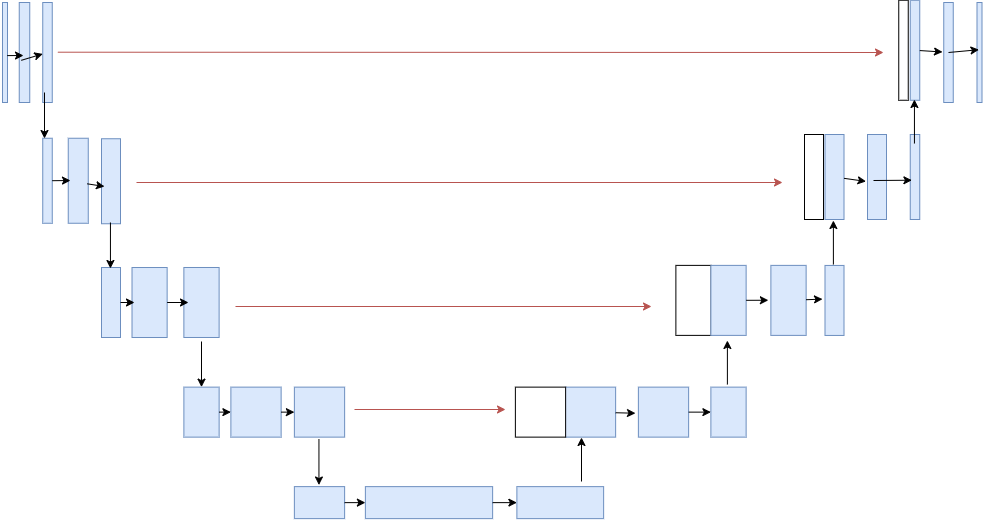

The diagram above was exported from draw.io. Its source (the exported page's mxGraphModel, read from the mxfile embedded in the PNG):
<mxGraphModel dx="1122" dy="762" grid="0" gridSize="10" guides="1" tooltips="1" connect="1" arrows="1" fold="1" page="1" pageScale="1" pageWidth="1169" pageHeight="827" math="0" shadow="0">
  <root>
    <mxCell id="0" />
    <mxCell id="1" parent="0" />
    <mxCell id="Jq713yi_vZq1jW4NLqdJ-1" value="" style="verticalLabelPosition=bottom;verticalAlign=top;html=1;shape=mxgraph.basic.rect;fillColor2=none;strokeWidth=1;size=20;indent=5;rotation=90;fillColor=#dae8fc;strokeColor=#6c8ebf;" vertex="1" parent="1">
      <mxGeometry x="10.5" y="59.5" width="100" height="5" as="geometry" />
    </mxCell>
    <mxCell id="Jq713yi_vZq1jW4NLqdJ-2" value="" style="verticalLabelPosition=bottom;verticalAlign=top;html=1;shape=mxgraph.basic.rect;fillColor2=none;strokeWidth=1;size=20;indent=5;rotation=90;fillColor=#dae8fc;strokeColor=#6c8ebf;" vertex="1" parent="1">
      <mxGeometry x="30" y="56.75" width="100" height="10.5" as="geometry" />
    </mxCell>
    <mxCell id="Jq713yi_vZq1jW4NLqdJ-3" value="" style="verticalLabelPosition=bottom;verticalAlign=top;html=1;shape=mxgraph.basic.rect;fillColor2=none;strokeWidth=1;size=20;indent=5;rotation=90;fillColor=#dae8fc;strokeColor=#6c8ebf;" vertex="1" parent="1">
      <mxGeometry x="53" y="57.25" width="100" height="9.5" as="geometry" />
    </mxCell>
    <mxCell id="Jq713yi_vZq1jW4NLqdJ-4" value="" style="verticalLabelPosition=bottom;verticalAlign=top;html=1;shape=mxgraph.basic.rect;fillColor2=none;strokeWidth=1;size=20;indent=5;rotation=90;fillColor=#dae8fc;strokeColor=#6c8ebf;" vertex="1" parent="1">
      <mxGeometry x="985" y="59.5" width="100" height="5" as="geometry" />
    </mxCell>
    <mxCell id="Jq713yi_vZq1jW4NLqdJ-7" value="" style="verticalLabelPosition=bottom;verticalAlign=top;html=1;shape=mxgraph.basic.rect;fillColor2=none;strokeWidth=1;size=20;indent=5;rotation=90;fillColor=#dae8fc;strokeColor=#6c8ebf;" vertex="1" parent="1">
      <mxGeometry x="60.5" y="185.5" width="85" height="9.5" as="geometry" />
    </mxCell>
    <mxCell id="Jq713yi_vZq1jW4NLqdJ-8" value="" style="verticalLabelPosition=bottom;verticalAlign=top;html=1;shape=mxgraph.basic.rect;fillColor2=none;strokeWidth=1;size=20;indent=5;rotation=90;fillColor=#dae8fc;strokeColor=#6c8ebf;" vertex="1" parent="1">
      <mxGeometry x="91.25" y="180.25" width="85" height="20" as="geometry" />
    </mxCell>
    <mxCell id="Jq713yi_vZq1jW4NLqdJ-9" value="" style="verticalLabelPosition=bottom;verticalAlign=top;html=1;shape=mxgraph.basic.rect;fillColor2=none;strokeWidth=1;size=20;indent=5;rotation=90;fillColor=#dae8fc;strokeColor=#6c8ebf;" vertex="1" parent="1">
      <mxGeometry x="124" y="181.25" width="85" height="19" as="geometry" />
    </mxCell>
    <mxCell id="Jq713yi_vZq1jW4NLqdJ-10" value="" style="verticalLabelPosition=bottom;verticalAlign=top;html=1;shape=mxgraph.basic.rect;fillColor2=none;strokeWidth=1;size=20;indent=5;rotation=90;fillColor=#dae8fc;strokeColor=#6c8ebf;" vertex="1" parent="1">
      <mxGeometry x="131.5" y="302.5" width="70" height="19" as="geometry" />
    </mxCell>
    <mxCell id="Jq713yi_vZq1jW4NLqdJ-11" value="" style="verticalLabelPosition=bottom;verticalAlign=top;html=1;shape=mxgraph.basic.rect;fillColor2=none;strokeWidth=1;size=20;indent=5;rotation=90;fillColor=#dae8fc;strokeColor=#6c8ebf;" vertex="1" parent="1">
      <mxGeometry x="170.07" y="294.44" width="70" height="35.13" as="geometry" />
    </mxCell>
    <mxCell id="Jq713yi_vZq1jW4NLqdJ-12" value="" style="verticalLabelPosition=bottom;verticalAlign=top;html=1;shape=mxgraph.basic.rect;fillColor2=none;strokeWidth=1;size=20;indent=5;rotation=90;fillColor=#dae8fc;strokeColor=#6c8ebf;" vertex="1" parent="1">
      <mxGeometry x="222" y="294.37" width="70" height="35.25" as="geometry" />
    </mxCell>
    <mxCell id="Jq713yi_vZq1jW4NLqdJ-13" value="" style="verticalLabelPosition=bottom;verticalAlign=top;html=1;shape=mxgraph.basic.rect;fillColor2=none;strokeWidth=1;size=20;indent=5;rotation=90;fillColor=#dae8fc;strokeColor=#6c8ebf;" vertex="1" parent="1">
      <mxGeometry x="232" y="404" width="50" height="35.25" as="geometry" />
    </mxCell>
    <mxCell id="Jq713yi_vZq1jW4NLqdJ-14" value="" style="verticalLabelPosition=bottom;verticalAlign=top;html=1;shape=mxgraph.basic.rect;fillColor2=none;strokeWidth=1;size=20;indent=5;rotation=90;fillColor=#dae8fc;strokeColor=#6c8ebf;" vertex="1" parent="1">
      <mxGeometry x="286.5" y="396.5" width="50" height="50.25" as="geometry" />
    </mxCell>
    <mxCell id="Jq713yi_vZq1jW4NLqdJ-16" value="" style="verticalLabelPosition=bottom;verticalAlign=top;html=1;shape=mxgraph.basic.rect;fillColor2=none;strokeWidth=1;size=20;indent=5;rotation=90;fillColor=#dae8fc;strokeColor=#6c8ebf;" vertex="1" parent="1">
      <mxGeometry x="350" y="396.5" width="50" height="50.25" as="geometry" />
    </mxCell>
    <mxCell id="Jq713yi_vZq1jW4NLqdJ-17" value="" style="verticalLabelPosition=bottom;verticalAlign=top;html=1;shape=mxgraph.basic.rect;fillColor2=none;strokeWidth=1;size=20;indent=5;rotation=90;fillColor=#dae8fc;strokeColor=#6c8ebf;" vertex="1" parent="1">
      <mxGeometry x="359" y="487" width="32" height="50.25" as="geometry" />
    </mxCell>
    <mxCell id="Jq713yi_vZq1jW4NLqdJ-18" value="" style="verticalLabelPosition=bottom;verticalAlign=top;html=1;shape=mxgraph.basic.rect;fillColor2=none;strokeWidth=1;size=20;indent=5;rotation=90;fillColor=#dae8fc;strokeColor=#6c8ebf;" vertex="1" parent="1">
      <mxGeometry x="468.5" y="448.5" width="32" height="127.25" as="geometry" />
    </mxCell>
    <mxCell id="Jq713yi_vZq1jW4NLqdJ-19" value="" style="verticalLabelPosition=bottom;verticalAlign=top;html=1;shape=mxgraph.basic.rect;fillColor2=none;strokeWidth=1;size=20;indent=5;rotation=90;fillColor=#dae8fc;strokeColor=#6c8ebf;" vertex="1" parent="1">
      <mxGeometry x="599.75" y="468.75" width="32" height="86.75" as="geometry" />
    </mxCell>
    <mxCell id="Jq713yi_vZq1jW4NLqdJ-20" value="" style="verticalLabelPosition=bottom;verticalAlign=top;html=1;shape=mxgraph.basic.rect;fillColor2=none;strokeWidth=1;size=20;indent=5;rotation=90;fillColor=#dae8fc;strokeColor=#6c8ebf;" vertex="1" parent="1">
      <mxGeometry x="621" y="396.5" width="50" height="50.25" as="geometry" />
    </mxCell>
    <mxCell id="Jq713yi_vZq1jW4NLqdJ-21" value="" style="verticalLabelPosition=bottom;verticalAlign=top;html=1;shape=mxgraph.basic.rect;fillColor2=none;strokeWidth=1;size=20;indent=5;rotation=90;" vertex="1" parent="1">
      <mxGeometry x="571" y="396.5" width="50" height="50.25" as="geometry" />
    </mxCell>
    <mxCell id="Jq713yi_vZq1jW4NLqdJ-22" value="" style="verticalLabelPosition=bottom;verticalAlign=top;html=1;shape=mxgraph.basic.rect;fillColor2=none;strokeWidth=1;size=20;indent=5;rotation=90;fillColor=#dae8fc;strokeColor=#6c8ebf;" vertex="1" parent="1">
      <mxGeometry x="694" y="396.5" width="50" height="50.25" as="geometry" />
    </mxCell>
    <mxCell id="Jq713yi_vZq1jW4NLqdJ-23" value="" style="verticalLabelPosition=bottom;verticalAlign=top;html=1;shape=mxgraph.basic.rect;fillColor2=none;strokeWidth=1;size=14.81;indent=5;rotation=90;fillColor=#dae8fc;strokeColor=#6c8ebf;" vertex="1" parent="1">
      <mxGeometry x="759" y="404" width="50" height="35.25" as="geometry" />
    </mxCell>
    <mxCell id="Jq713yi_vZq1jW4NLqdJ-24" value="" style="verticalLabelPosition=bottom;verticalAlign=top;html=1;shape=mxgraph.basic.rect;fillColor2=none;strokeWidth=1;size=20;indent=5;rotation=90;fillColor=#dae8fc;strokeColor=#6c8ebf;" vertex="1" parent="1">
      <mxGeometry x="809" y="292.25" width="70" height="35.25" as="geometry" />
    </mxCell>
    <mxCell id="Jq713yi_vZq1jW4NLqdJ-25" value="" style="verticalLabelPosition=bottom;verticalAlign=top;html=1;shape=mxgraph.basic.rect;fillColor2=none;strokeWidth=1;size=20;indent=5;rotation=90;" vertex="1" parent="1">
      <mxGeometry x="714" y="292.25" width="70" height="35.25" as="geometry" />
    </mxCell>
    <mxCell id="Jq713yi_vZq1jW4NLqdJ-26" value="" style="verticalLabelPosition=bottom;verticalAlign=top;html=1;shape=mxgraph.basic.rect;fillColor2=none;strokeWidth=1;size=20;indent=5;rotation=90;fillColor=#dae8fc;strokeColor=#6c8ebf;" vertex="1" parent="1">
      <mxGeometry x="749" y="292.25" width="70" height="35.25" as="geometry" />
    </mxCell>
    <mxCell id="Jq713yi_vZq1jW4NLqdJ-27" value="" style="verticalLabelPosition=bottom;verticalAlign=top;html=1;shape=mxgraph.basic.rect;fillColor2=none;strokeWidth=1;size=20;indent=5;rotation=90;fillColor=#dae8fc;strokeColor=#6c8ebf;" vertex="1" parent="1">
      <mxGeometry x="855" y="300.44" width="70" height="19" as="geometry" />
    </mxCell>
    <mxCell id="Jq713yi_vZq1jW4NLqdJ-30" value="" style="verticalLabelPosition=bottom;verticalAlign=top;html=1;shape=mxgraph.basic.rect;fillColor2=none;strokeWidth=1;size=20;indent=5;rotation=90;fillColor=#dae8fc;strokeColor=#6c8ebf;" vertex="1" parent="1">
      <mxGeometry x="847.5" y="177" width="85" height="19" as="geometry" />
    </mxCell>
    <mxCell id="Jq713yi_vZq1jW4NLqdJ-31" value="" style="verticalLabelPosition=bottom;verticalAlign=top;html=1;shape=mxgraph.basic.rect;fillColor2=none;strokeWidth=1;size=20;indent=5;rotation=90;" vertex="1" parent="1">
      <mxGeometry x="827" y="177" width="85" height="19" as="geometry" />
    </mxCell>
    <mxCell id="Jq713yi_vZq1jW4NLqdJ-32" value="" style="verticalLabelPosition=bottom;verticalAlign=top;html=1;shape=mxgraph.basic.rect;fillColor2=none;strokeWidth=1;size=20;indent=5;rotation=90;fillColor=#dae8fc;strokeColor=#6c8ebf;" vertex="1" parent="1">
      <mxGeometry x="890" y="177" width="85" height="19" as="geometry" />
    </mxCell>
    <mxCell id="Jq713yi_vZq1jW4NLqdJ-33" value="" style="verticalLabelPosition=bottom;verticalAlign=top;html=1;shape=mxgraph.basic.rect;fillColor2=none;strokeWidth=1;size=20;indent=5;rotation=90;fillColor=#dae8fc;strokeColor=#6c8ebf;" vertex="1" parent="1">
      <mxGeometry x="928" y="181.75" width="85" height="9.5" as="geometry" />
    </mxCell>
    <mxCell id="Jq713yi_vZq1jW4NLqdJ-34" value="" style="verticalLabelPosition=bottom;verticalAlign=top;html=1;shape=mxgraph.basic.rect;fillColor2=none;strokeWidth=1;size=20;indent=5;rotation=90;fillColor=#dae8fc;strokeColor=#6c8ebf;" vertex="1" parent="1">
      <mxGeometry x="920.5" y="55" width="100" height="9.5" as="geometry" />
    </mxCell>
    <mxCell id="Jq713yi_vZq1jW4NLqdJ-35" value="" style="verticalLabelPosition=bottom;verticalAlign=top;html=1;shape=mxgraph.basic.rect;fillColor2=none;strokeWidth=1;size=20;indent=5;rotation=90;" vertex="1" parent="1">
      <mxGeometry x="909" y="55" width="100" height="9.5" as="geometry" />
    </mxCell>
    <mxCell id="Jq713yi_vZq1jW4NLqdJ-36" value="" style="verticalLabelPosition=bottom;verticalAlign=top;html=1;shape=mxgraph.basic.rect;fillColor2=none;strokeWidth=1;size=20;indent=5;rotation=90;fillColor=#dae8fc;strokeColor=#6c8ebf;" vertex="1" parent="1">
      <mxGeometry x="954" y="57.25" width="100" height="9.5" as="geometry" />
    </mxCell>
    <mxCell id="Jq713yi_vZq1jW4NLqdJ-37" value="" style="endArrow=classic;html=1;rounded=0;exitX=0.497;exitY=-0.588;exitDx=0;exitDy=0;exitPerimeter=0;fillColor=#f8cecc;strokeColor=#b85450;" edge="1" parent="1" source="Jq713yi_vZq1jW4NLqdJ-3">
      <mxGeometry width="50" height="50" relative="1" as="geometry">
        <mxPoint x="466" y="338" as="sourcePoint" />
        <mxPoint x="939" y="62" as="targetPoint" />
      </mxGeometry>
    </mxCell>
    <mxCell id="Jq713yi_vZq1jW4NLqdJ-38" value="" style="endArrow=classic;html=1;rounded=0;fillColor=#f8cecc;strokeColor=#b85450;" edge="1" parent="1">
      <mxGeometry width="50" height="50" relative="1" as="geometry">
        <mxPoint x="192" y="192" as="sourcePoint" />
        <mxPoint x="838" y="192" as="targetPoint" />
      </mxGeometry>
    </mxCell>
    <mxCell id="Jq713yi_vZq1jW4NLqdJ-39" value="" style="endArrow=classic;html=1;rounded=0;fillColor=#f8cecc;strokeColor=#b85450;" edge="1" parent="1">
      <mxGeometry width="50" height="50" relative="1" as="geometry">
        <mxPoint x="291" y="316" as="sourcePoint" />
        <mxPoint x="707" y="316" as="targetPoint" />
      </mxGeometry>
    </mxCell>
    <mxCell id="Jq713yi_vZq1jW4NLqdJ-40" value="" style="endArrow=classic;html=1;rounded=0;fillColor=#f8cecc;strokeColor=#b85450;" edge="1" parent="1">
      <mxGeometry width="50" height="50" relative="1" as="geometry">
        <mxPoint x="410" y="419" as="sourcePoint" />
        <mxPoint x="561" y="419" as="targetPoint" />
      </mxGeometry>
    </mxCell>
    <mxCell id="Jq713yi_vZq1jW4NLqdJ-42" value="" style="endArrow=classic;html=1;rounded=0;" edge="1" parent="1" target="Jq713yi_vZq1jW4NLqdJ-13">
      <mxGeometry width="50" height="50" relative="1" as="geometry">
        <mxPoint x="257" y="351" as="sourcePoint" />
        <mxPoint x="516" y="323" as="targetPoint" />
      </mxGeometry>
    </mxCell>
    <mxCell id="Jq713yi_vZq1jW4NLqdJ-43" value="" style="endArrow=classic;html=1;rounded=0;" edge="1" parent="1">
      <mxGeometry width="50" height="50" relative="1" as="geometry">
        <mxPoint x="374.44" y="448.5" as="sourcePoint" />
        <mxPoint x="374.44" y="494.5" as="targetPoint" />
      </mxGeometry>
    </mxCell>
    <mxCell id="Jq713yi_vZq1jW4NLqdJ-44" value="" style="endArrow=classic;html=1;rounded=0;" edge="1" parent="1">
      <mxGeometry width="50" height="50" relative="1" as="geometry">
        <mxPoint x="100" y="102" as="sourcePoint" />
        <mxPoint x="100" y="148" as="targetPoint" />
      </mxGeometry>
    </mxCell>
    <mxCell id="Jq713yi_vZq1jW4NLqdJ-45" value="" style="endArrow=classic;html=1;rounded=0;" edge="1" parent="1">
      <mxGeometry width="50" height="50" relative="1" as="geometry">
        <mxPoint x="165.94" y="232" as="sourcePoint" />
        <mxPoint x="165.94" y="278" as="targetPoint" />
      </mxGeometry>
    </mxCell>
    <mxCell id="Jq713yi_vZq1jW4NLqdJ-46" value="" style="endArrow=classic;html=1;rounded=0;" edge="1" parent="1">
      <mxGeometry width="50" height="50" relative="1" as="geometry">
        <mxPoint x="637" y="491" as="sourcePoint" />
        <mxPoint x="637" y="447" as="targetPoint" />
      </mxGeometry>
    </mxCell>
    <mxCell id="Jq713yi_vZq1jW4NLqdJ-47" value="" style="endArrow=classic;html=1;rounded=0;" edge="1" parent="1">
      <mxGeometry width="50" height="50" relative="1" as="geometry">
        <mxPoint x="969.94" y="153" as="sourcePoint" />
        <mxPoint x="969.94" y="109" as="targetPoint" />
      </mxGeometry>
    </mxCell>
    <mxCell id="Jq713yi_vZq1jW4NLqdJ-48" value="" style="endArrow=classic;html=1;rounded=0;" edge="1" parent="1">
      <mxGeometry width="50" height="50" relative="1" as="geometry">
        <mxPoint x="888.89" y="274" as="sourcePoint" />
        <mxPoint x="888.89" y="230" as="targetPoint" />
      </mxGeometry>
    </mxCell>
    <mxCell id="Jq713yi_vZq1jW4NLqdJ-49" value="" style="endArrow=classic;html=1;rounded=0;" edge="1" parent="1">
      <mxGeometry width="50" height="50" relative="1" as="geometry">
        <mxPoint x="782.89" y="394" as="sourcePoint" />
        <mxPoint x="782.89" y="350" as="targetPoint" />
      </mxGeometry>
    </mxCell>
    <mxCell id="Jq713yi_vZq1jW4NLqdJ-53" value="" style="endArrow=classic;html=1;rounded=0;" edge="1" parent="1" source="Jq713yi_vZq1jW4NLqdJ-17" target="Jq713yi_vZq1jW4NLqdJ-18">
      <mxGeometry width="50" height="50" relative="1" as="geometry">
        <mxPoint x="526" y="334" as="sourcePoint" />
        <mxPoint x="576" y="284" as="targetPoint" />
      </mxGeometry>
    </mxCell>
    <mxCell id="Jq713yi_vZq1jW4NLqdJ-54" value="" style="endArrow=classic;html=1;rounded=0;" edge="1" parent="1" source="Jq713yi_vZq1jW4NLqdJ-18" target="Jq713yi_vZq1jW4NLqdJ-19">
      <mxGeometry width="50" height="50" relative="1" as="geometry">
        <mxPoint x="526" y="334" as="sourcePoint" />
        <mxPoint x="576" y="284" as="targetPoint" />
      </mxGeometry>
    </mxCell>
    <mxCell id="Jq713yi_vZq1jW4NLqdJ-55" value="" style="endArrow=classic;html=1;rounded=0;" edge="1" parent="1" source="Jq713yi_vZq1jW4NLqdJ-13" target="Jq713yi_vZq1jW4NLqdJ-14">
      <mxGeometry width="50" height="50" relative="1" as="geometry">
        <mxPoint x="526" y="334" as="sourcePoint" />
        <mxPoint x="576" y="284" as="targetPoint" />
      </mxGeometry>
    </mxCell>
    <mxCell id="Jq713yi_vZq1jW4NLqdJ-56" value="" style="endArrow=classic;html=1;rounded=0;" edge="1" parent="1" source="Jq713yi_vZq1jW4NLqdJ-14" target="Jq713yi_vZq1jW4NLqdJ-16">
      <mxGeometry width="50" height="50" relative="1" as="geometry">
        <mxPoint x="526" y="334" as="sourcePoint" />
        <mxPoint x="576" y="284" as="targetPoint" />
      </mxGeometry>
    </mxCell>
    <mxCell id="Jq713yi_vZq1jW4NLqdJ-57" value="" style="endArrow=classic;html=1;rounded=0;" edge="1" parent="1" source="Jq713yi_vZq1jW4NLqdJ-10">
      <mxGeometry width="50" height="50" relative="1" as="geometry">
        <mxPoint x="526" y="334" as="sourcePoint" />
        <mxPoint x="190" y="312" as="targetPoint" />
      </mxGeometry>
    </mxCell>
    <mxCell id="Jq713yi_vZq1jW4NLqdJ-58" value="" style="endArrow=classic;html=1;rounded=0;" edge="1" parent="1" source="Jq713yi_vZq1jW4NLqdJ-11">
      <mxGeometry width="50" height="50" relative="1" as="geometry">
        <mxPoint x="526" y="334" as="sourcePoint" />
        <mxPoint x="244" y="312" as="targetPoint" />
      </mxGeometry>
    </mxCell>
    <mxCell id="Jq713yi_vZq1jW4NLqdJ-59" value="" style="endArrow=classic;html=1;rounded=0;entryX=0.522;entryY=1.058;entryDx=0;entryDy=0;entryPerimeter=0;" edge="1" parent="1" source="Jq713yi_vZq1jW4NLqdJ-20" target="Jq713yi_vZq1jW4NLqdJ-22">
      <mxGeometry width="50" height="50" relative="1" as="geometry">
        <mxPoint x="526" y="334" as="sourcePoint" />
        <mxPoint x="576" y="284" as="targetPoint" />
      </mxGeometry>
    </mxCell>
    <mxCell id="Jq713yi_vZq1jW4NLqdJ-60" value="" style="endArrow=classic;html=1;rounded=0;" edge="1" parent="1" source="Jq713yi_vZq1jW4NLqdJ-22" target="Jq713yi_vZq1jW4NLqdJ-23">
      <mxGeometry width="50" height="50" relative="1" as="geometry">
        <mxPoint x="526" y="334" as="sourcePoint" />
        <mxPoint x="576" y="284" as="targetPoint" />
      </mxGeometry>
    </mxCell>
    <mxCell id="Jq713yi_vZq1jW4NLqdJ-61" value="" style="endArrow=classic;html=1;rounded=0;entryX=0.498;entryY=1.071;entryDx=0;entryDy=0;entryPerimeter=0;" edge="1" parent="1" source="Jq713yi_vZq1jW4NLqdJ-26" target="Jq713yi_vZq1jW4NLqdJ-24">
      <mxGeometry width="50" height="50" relative="1" as="geometry">
        <mxPoint x="526" y="334" as="sourcePoint" />
        <mxPoint x="576" y="284" as="targetPoint" />
      </mxGeometry>
    </mxCell>
    <mxCell id="Jq713yi_vZq1jW4NLqdJ-62" value="" style="endArrow=classic;html=1;rounded=0;entryX=0.481;entryY=1.132;entryDx=0;entryDy=0;entryPerimeter=0;" edge="1" parent="1" source="Jq713yi_vZq1jW4NLqdJ-24" target="Jq713yi_vZq1jW4NLqdJ-27">
      <mxGeometry width="50" height="50" relative="1" as="geometry">
        <mxPoint x="526" y="334" as="sourcePoint" />
        <mxPoint x="576" y="284" as="targetPoint" />
      </mxGeometry>
    </mxCell>
    <mxCell id="Jq713yi_vZq1jW4NLqdJ-63" value="" style="endArrow=classic;html=1;rounded=0;" edge="1" parent="1" source="Jq713yi_vZq1jW4NLqdJ-7">
      <mxGeometry width="50" height="50" relative="1" as="geometry">
        <mxPoint x="526" y="334" as="sourcePoint" />
        <mxPoint x="126" y="190" as="targetPoint" />
      </mxGeometry>
    </mxCell>
    <mxCell id="Jq713yi_vZq1jW4NLqdJ-64" value="" style="endArrow=classic;html=1;rounded=0;exitX=0.536;exitY=0.052;exitDx=0;exitDy=0;exitPerimeter=0;" edge="1" parent="1" source="Jq713yi_vZq1jW4NLqdJ-8">
      <mxGeometry width="50" height="50" relative="1" as="geometry">
        <mxPoint x="526" y="334" as="sourcePoint" />
        <mxPoint x="160" y="196" as="targetPoint" />
      </mxGeometry>
    </mxCell>
    <mxCell id="Jq713yi_vZq1jW4NLqdJ-65" value="" style="endArrow=classic;html=1;rounded=0;entryX=0.552;entryY=1.077;entryDx=0;entryDy=0;entryPerimeter=0;" edge="1" parent="1" source="Jq713yi_vZq1jW4NLqdJ-30" target="Jq713yi_vZq1jW4NLqdJ-32">
      <mxGeometry width="50" height="50" relative="1" as="geometry">
        <mxPoint x="526" y="334" as="sourcePoint" />
        <mxPoint x="576" y="284" as="targetPoint" />
      </mxGeometry>
    </mxCell>
    <mxCell id="Jq713yi_vZq1jW4NLqdJ-66" value="" style="endArrow=classic;html=1;rounded=0;entryX=0.538;entryY=0.825;entryDx=0;entryDy=0;entryPerimeter=0;" edge="1" parent="1" target="Jq713yi_vZq1jW4NLqdJ-33">
      <mxGeometry width="50" height="50" relative="1" as="geometry">
        <mxPoint x="929" y="190" as="sourcePoint" />
        <mxPoint x="576" y="284" as="targetPoint" />
      </mxGeometry>
    </mxCell>
    <mxCell id="Jq713yi_vZq1jW4NLqdJ-67" value="" style="endArrow=classic;html=1;rounded=0;entryX=0.495;entryY=1.132;entryDx=0;entryDy=0;entryPerimeter=0;" edge="1" parent="1" source="Jq713yi_vZq1jW4NLqdJ-34" target="Jq713yi_vZq1jW4NLqdJ-36">
      <mxGeometry width="50" height="50" relative="1" as="geometry">
        <mxPoint x="526" y="334" as="sourcePoint" />
        <mxPoint x="576" y="284" as="targetPoint" />
      </mxGeometry>
    </mxCell>
    <mxCell id="Jq713yi_vZq1jW4NLqdJ-68" value="" style="endArrow=classic;html=1;rounded=0;exitX=0.5;exitY=0.5;exitDx=0;exitDy=0;exitPerimeter=0;entryX=0.472;entryY=0.606;entryDx=0;entryDy=0;entryPerimeter=0;" edge="1" parent="1" source="Jq713yi_vZq1jW4NLqdJ-36" target="Jq713yi_vZq1jW4NLqdJ-4">
      <mxGeometry width="50" height="50" relative="1" as="geometry">
        <mxPoint x="526" y="334" as="sourcePoint" />
        <mxPoint x="576" y="284" as="targetPoint" />
      </mxGeometry>
    </mxCell>
    <mxCell id="Jq713yi_vZq1jW4NLqdJ-69" value="" style="endArrow=classic;html=1;rounded=0;exitX=0.531;exitY=0.059;exitDx=0;exitDy=0;exitPerimeter=0;" edge="1" parent="1" source="Jq713yi_vZq1jW4NLqdJ-1">
      <mxGeometry width="50" height="50" relative="1" as="geometry">
        <mxPoint x="526" y="334" as="sourcePoint" />
        <mxPoint x="79" y="65" as="targetPoint" />
      </mxGeometry>
    </mxCell>
    <mxCell id="Jq713yi_vZq1jW4NLqdJ-70" value="" style="endArrow=classic;html=1;rounded=0;exitX=0.578;exitY=0.803;exitDx=0;exitDy=0;exitPerimeter=0;" edge="1" parent="1" source="Jq713yi_vZq1jW4NLqdJ-2" target="Jq713yi_vZq1jW4NLqdJ-3">
      <mxGeometry width="50" height="50" relative="1" as="geometry">
        <mxPoint x="526" y="334" as="sourcePoint" />
        <mxPoint x="576" y="284" as="targetPoint" />
      </mxGeometry>
    </mxCell>
  </root>
</mxGraphModel>